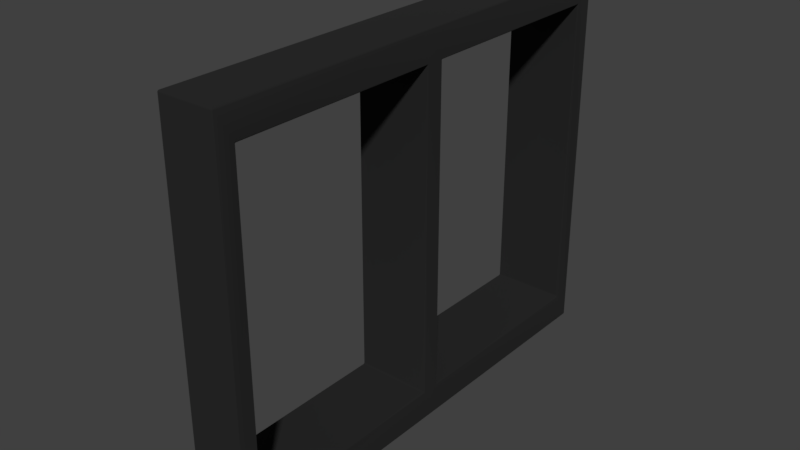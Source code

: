 # Source: Shutters_duo.blend  (saved by Blender 2.79.1; exported with 4.5.12 LTS)
import bpy
from mathutils import Matrix  # noqa: F401  (used for matrix-valued properties, if any)

bpy.ops.wm.read_factory_settings(use_empty=True)
scene = bpy.context.scene
scene.name = 'Scene'

# ---- collections
col_collection_3 = bpy.data.collections.new('Collection 3'); scene.collection.children.link(col_collection_3)

# ---- materials (node trees are filled in below, after node groups)
mat_yellow_001 = bpy.data.materials.new('Yellow.001')
mat_yellow_001.alpha_threshold = 0.0
mat_yellow_001.use_transparent_shadow = False
mat_yellow_001.diffuse_color = (0.8, 0.7146, 0.2143, 1.0)
mat_yellow_001.roughness = 0.5
mat_window_001 = bpy.data.materials.new('Window.001')
mat_window_001.alpha_threshold = 0.0
mat_window_001.use_transparent_shadow = False
mat_window_001.roughness = 0.5
mat_black_001 = bpy.data.materials.new('Black.001')
mat_black_001.alpha_threshold = 0.0
mat_black_001.use_transparent_shadow = False
mat_black_001.roughness = 0.5

# ---- node groups
ng_auto_smooth = bpy.data.node_groups.new('Auto Smooth', 'GeometryNodeTree')
_s = ng_auto_smooth.interface.new_socket(name='Geometry', in_out='OUTPUT', socket_type='NodeSocketGeometry')
_s = ng_auto_smooth.interface.new_socket(name='Geometry', in_out='INPUT', socket_type='NodeSocketGeometry')
_s = ng_auto_smooth.interface.new_socket(name='Angle', in_out='INPUT', socket_type='NodeSocketFloat')
_s.subtype = 'ANGLE'
_s.min_value = 0.0
_s.max_value = 3.142
ng_auto_smooth.is_modifier = True
_N = ng_auto_smooth.nodes; _L = ng_auto_smooth.links
n0 = _N.new('NodeGroupOutput'); n0.name = 'Group Output'; n0.location = (480, -100)
n1 = _N.new('NodeGroupInput'); n1.name = 'Group Input'; n1.location = (-420, -300)
n2 = _N.new('NodeGroupInput'); n2.name = 'Group Input.001'; n2.location = (-60, -100)
n3 = _N.new('GeometryNodeSetShadeSmooth'); n3.name = 'Set Shade Smooth'; n3.location = (120, -100)
n3.domain = 'EDGE'
n4 = _N.new('GeometryNodeSetShadeSmooth'); n4.name = 'Set Shade Smooth.001'; n4.location = (300, -100)
n5 = _N.new('GeometryNodeInputMeshEdgeAngle'); n5.name = 'Edge Angle'; n5.location = (-420, -220)
n6 = _N.new('GeometryNodeInputEdgeSmooth'); n6.name = 'Is Edge Smooth'; n6.location = (-60, -160)
n7 = _N.new('GeometryNodeInputShadeSmooth'); n7.name = 'Is Face Smooth'; n7.location = (-240, -340)
n8 = _N.new('FunctionNodeBooleanMath'); n8.name = 'Boolean Math'; n8.location = (-60, -220)
n9 = _N.new('FunctionNodeCompare'); n9.name = 'Compare'; n9.location = (-240, -180)
n9.operation = 'LESS_EQUAL'
_L.new(n5.outputs[0], n9.inputs[0])
_L.new(n4.outputs[0], n0.inputs[0])
_L.new(n1.outputs[1], n9.inputs[1])
_L.new(n9.outputs[0], n8.inputs[0])
_L.new(n7.outputs[0], n8.inputs[1])
_L.new(n2.outputs[0], n3.inputs[0])
_L.new(n6.outputs[0], n3.inputs[1])
_L.new(n3.outputs[0], n4.inputs[0])
_L.new(n8.outputs[0], n3.inputs[2])
n0.is_active_output = True

# ---- material node trees
mat_yellow_001.use_nodes = True; mat_yellow_001.node_tree.nodes.clear()
_N = mat_yellow_001.node_tree.nodes; _L = mat_yellow_001.node_tree.links
n0 = _N.new('ShaderNodeOutputMaterial'); n0.name = 'Material Output'; n0.location = (300, 300)
n1 = _N.new('ShaderNodeBsdfPrincipled'); n1.name = 'Principled BSDF'; n1.location = (10, 300)
n1.width = 150
n1.subsurface_method = 'BURLEY'
n1.inputs[0].default_value = (0.8, 0.7146, 0.2143, 1.0)
n1.inputs[2].default_value = 0.0
n1.inputs[3].default_value = 1.45
n1.inputs[9].default_value = (1.0, 1.0, 1.0)
n1.inputs[13].default_value = 0.0
_L.new(n1.outputs[0], n0.inputs[0])
n0.is_active_output = True
mat_window_001.use_nodes = True; mat_window_001.node_tree.nodes.clear()
_N = mat_window_001.node_tree.nodes; _L = mat_window_001.node_tree.links
n0 = _N.new('ShaderNodeOutputMaterial'); n0.name = 'Material Output'; n0.location = (300, 300)
n1 = _N.new('ShaderNodeBsdfPrincipled'); n1.name = 'Principled BSDF'; n1.location = (10, 300)
n1.width = 150
n1.subsurface_method = 'BURLEY'
n1.inputs[0].default_value = (0.376, 0.5809, 0.8, 1.0)
n1.inputs[1].default_value = 1.0
n1.inputs[2].default_value = 0.15
n1.inputs[3].default_value = 1.45
n1.inputs[9].default_value = (1.0, 1.0, 1.0)
_L.new(n1.outputs[0], n0.inputs[0])
n0.is_active_output = True
mat_black_001.use_nodes = True; mat_black_001.node_tree.nodes.clear()
_N = mat_black_001.node_tree.nodes; _L = mat_black_001.node_tree.links
n0 = _N.new('ShaderNodeOutputMaterial'); n0.name = 'Material Output'; n0.location = (300, 300)
n1 = _N.new('ShaderNodeBsdfPrincipled'); n1.name = 'Principled BSDF'; n1.location = (10, 300)
n1.width = 150
n1.subsurface_method = 'BURLEY'
n1.inputs[0].default_value = (0.008066, 0.008066, 0.008066, 1.0)
n1.inputs[2].default_value = 1.0
n1.inputs[3].default_value = 1.45
n1.inputs[9].default_value = (1.0, 1.0, 1.0)
_L.new(n1.outputs[0], n0.inputs[0])
n0.is_active_output = True

# ---- world
world_world = bpy.data.worlds.new('World'); scene.world = world_world
world_world.color = (0.05088, 0.05088, 0.05088)
world_world.use_sun_shadow = False
world_world.sun_shadow_jitter_overblur = 0.0
world_world.cycles.sampling_method = 'MANUAL'

# ---- meshes
me_shutters_duo = bpy.data.meshes.new('Shutters_duo')
me_shutters_duo.from_pydata([(-0.1946, -1.449, 1.134), (-0.1946, -1.449, -1.134), (-0.3108, -1.34, 0.954), (-0.3108, -1.34, -0.9543), (0.1342, -1.34, -0.9543), (-0.3125, -0.09292, -0.9543), (0.1342, -0.09386, -0.9543), (0.1342, -0.09387, -1.134), (-0.1928, -0.09293, -1.134), (-0.3107, -0.09292, 0.954), (0.1342, -0.09387, 0.954), (0.1342, -0.09386, 1.134), (-0.1946, -0.09293, 1.134), (0.1342, -1.449, -1.134), (0.1342, -1.449, 1.134), (0.1342, -1.34, 0.954), (-0.1946, 1.372, 1.134), (0.1342, 1.262, 0.954), (-0.1946, 1.372, -1.134), (-0.3108, 1.262, 0.954), (-0.3108, 1.262, -0.9543), (-0.3125, 0.0153, -0.9543), (0.1342, 0.01625, -0.9543), (0.1342, 0.01625, -1.134), (-0.1928, 0.01532, -1.134), (-0.3107, 0.01531, 0.954), (0.1342, 0.01625, 0.954), (0.1342, 0.01625, 1.134), (-0.1946, 0.01531, 1.134), (0.1342, 1.372, -1.134), (0.1342, 1.262, -0.9543), (0.1342, 1.372, 1.134)], [], [(1, 8, 7, 13), (15, 4, 3, 2), (13, 14, 0, 1), (15, 10, 11, 14), (4, 6, 5, 3), (13, 7, 6, 4), (0, 14, 11, 12), (15, 2, 9, 10), (9, 5, 6, 10), (15, 14, 13, 4), (18, 29, 23, 24), (17, 19, 20, 30), (29, 18, 16, 31), (17, 31, 27, 26), (10, 6, 22, 26), (23, 22, 6, 7), (30, 20, 21, 22), (29, 30, 22, 23), (16, 28, 27, 31), (17, 26, 25, 19), (25, 26, 22, 21), (17, 30, 29, 31), (11, 10, 26, 27), (12, 11, 27, 28), (24, 23, 7, 8)])
me_shutters_duo.polygons.foreach_set('use_smooth', [True] * 25)
me_shutters_duo.polygons.foreach_set('material_index', [2, 2, 2, 2, 2, 2, 2, 2, 2, 2, 2, 2, 2, 2, 2, 2, 2, 2, 2, 2, 2, 2, 2, 2, 2])
_ca = me_shutters_duo.color_attributes.new('Col', 'BYTE_COLOR', 'CORNER')
_ca.data.foreach_set('color', [1.0, 1.0, 1.0, 1.0, 1.0, 1.0, 1.0, 1.0, 1.0, 1.0, 1.0, 1.0, 1.0, 1.0, 1.0, 1.0, 1.0, 1.0, 1.0, 1.0, 1.0, 1.0, 1.0, 1.0, 1.0, 1.0, 1.0, 1.0, 1.0, 1.0, 1.0, 1.0, 1.0, 1.0, 1.0, 1.0, 1.0, 1.0, 1.0, 1.0, 1.0, 1.0, 1.0, 1.0, 1.0, 1.0, 1.0, 1.0, 1.0, 1.0, 1.0, 1.0, 1.0, 1.0, 1.0, 1.0, 1.0, 1.0, 1.0, 1.0, 1.0, 1.0, 1.0, 1.0, 1.0, 1.0, 1.0, 1.0, 1.0, 1.0, 1.0, 1.0, 1.0, 1.0, 1.0, 1.0, 1.0, 1.0, 1.0, 1.0, 1.0, 1.0, 1.0, 1.0, 1.0, 1.0, 1.0, 1.0, 1.0, 1.0, 1.0, 1.0, 1.0, 1.0, 1.0, 1.0, 1.0, 1.0, 1.0, 1.0, 1.0, 1.0, 1.0, 1.0, 1.0, 1.0, 1.0, 1.0, 1.0, 1.0, 1.0, 1.0, 1.0, 1.0, 1.0, 1.0, 1.0, 1.0, 1.0, 1.0, 1.0, 1.0, 1.0, 1.0, 1.0, 1.0, 1.0, 1.0, 1.0, 1.0, 1.0, 1.0, 1.0, 1.0, 1.0, 1.0, 1.0, 1.0, 1.0, 1.0, 1.0, 1.0, 1.0, 1.0, 1.0, 1.0, 1.0, 1.0, 1.0, 1.0, 1.0, 1.0, 1.0, 1.0, 1.0, 1.0, 1.0, 1.0, 1.0, 1.0, 1.0, 1.0, 1.0, 1.0, 1.0, 1.0, 1.0, 1.0, 1.0, 1.0, 1.0, 1.0, 1.0, 1.0, 1.0, 1.0, 1.0, 1.0, 1.0, 1.0, 1.0, 1.0, 1.0, 1.0, 1.0, 1.0, 1.0, 1.0, 1.0, 1.0, 1.0, 1.0, 1.0, 1.0, 1.0, 1.0, 1.0, 1.0, 1.0, 1.0, 1.0, 1.0, 1.0, 1.0, 1.0, 1.0, 1.0, 1.0, 1.0, 1.0, 1.0, 1.0, 1.0, 1.0, 1.0, 1.0, 1.0, 1.0, 1.0, 1.0, 1.0, 1.0, 1.0, 1.0, 1.0, 1.0, 1.0, 1.0, 1.0, 1.0, 1.0, 1.0, 1.0, 1.0, 1.0, 1.0, 1.0, 1.0, 1.0, 1.0, 1.0, 1.0, 1.0, 1.0, 1.0, 1.0, 1.0, 1.0, 1.0, 1.0, 1.0, 1.0, 1.0, 1.0, 1.0, 1.0, 1.0, 1.0, 1.0, 1.0, 1.0, 1.0, 1.0, 1.0, 1.0, 1.0, 1.0, 1.0, 1.0, 1.0, 1.0, 1.0, 1.0, 1.0, 1.0, 1.0, 1.0, 1.0, 1.0, 1.0, 1.0, 1.0, 1.0, 1.0, 1.0, 1.0, 1.0, 1.0, 1.0, 1.0, 1.0, 1.0, 1.0, 1.0, 1.0, 1.0, 1.0, 1.0, 1.0, 1.0, 1.0, 1.0, 1.0, 1.0, 1.0, 1.0, 1.0, 1.0, 1.0, 1.0, 1.0, 1.0, 1.0, 1.0, 1.0, 1.0, 1.0, 1.0, 1.0, 1.0, 1.0, 1.0, 1.0, 1.0, 1.0, 1.0, 1.0, 1.0, 1.0, 1.0, 1.0, 1.0, 1.0, 1.0, 1.0, 1.0, 1.0, 1.0, 1.0, 1.0, 1.0, 1.0, 1.0, 1.0, 1.0, 1.0, 1.0, 1.0, 1.0, 1.0, 1.0, 1.0, 1.0, 1.0, 1.0, 1.0, 1.0, 1.0, 1.0, 1.0, 1.0, 1.0, 1.0, 1.0, 1.0, 1.0, 1.0, 1.0, 1.0, 1.0, 1.0, 1.0, 1.0, 1.0, 1.0, 1.0, 1.0, 1.0, 1.0, 1.0, 1.0, 1.0, 1.0, 1.0, 1.0, 1.0, 1.0, 1.0, 1.0, 1.0, 1.0, 1.0, 1.0, 1.0, 1.0, 1.0, 1.0, 1.0, 1.0, 1.0])
me_shutters_duo.materials.append(mat_yellow_001)
me_shutters_duo.materials.append(mat_window_001)
me_shutters_duo.materials.append(mat_black_001)
me_shutters_duo.use_remesh_preserve_volume = False
me_shutters_duo.use_remesh_preserve_attributes = False
me_shutters_duo.use_mirror_vertex_groups = False
me_shutters_duo.update()

# ---- objects
ob_shutters_duo_01 = bpy.data.objects.new('Shutters_duo_01', me_shutters_duo)

# ---- transforms, parenting, visibility, modifiers, constraints
ob_shutters_duo_01.location = (-0.003558, 0.7266, 0.0001621)
ob_shutters_duo_01.lineart.crease_threshold = 0.0
_m = ob_shutters_duo_01.modifiers.new('Bevel', 'BEVEL')
_m.width = 0.0084
_m.width_pct = 0.0084
_m.segments = 3
_m.spread = 0.0
_m = ob_shutters_duo_01.modifiers.new('Auto Smooth', 'NODES')
_m.node_group = ng_auto_smooth
_gi = [s.identifier for s in ng_auto_smooth.interface.items_tree if s.item_type == 'SOCKET' and s.in_out == 'INPUT']
_m[_gi[1]] = 0.5236  # Angle

# ---- collection membership
col_collection_3.objects.link(ob_shutters_duo_01)

# ---- scene / render settings (as saved in the file)
scene.frame_start = 0; scene.frame_end = 250; scene.frame_set(0)
scene.render.engine = 'BLENDER_EEVEE_NEXT'
scene.render.resolution_percentage = 50
scene.render.dither_intensity = 0.0
scene.cycles.use_denoising = False
scene.cycles.samples = 128
scene.cycles.sampling_pattern = 'TABULATED_SOBOL'
scene.cycles.use_adaptive_sampling = False
scene.cycles.use_light_tree = False
scene.view_settings.view_transform = 'Standard'
bpy.context.view_layer.update()

# ---- added for rendering (the .blend has no active camera and no usable light): camera, sun
cam_auto = bpy.data.cameras.new('AutoCamera')
cam_auto.lens = 50.0
cam_auto.sensor_width = 36.0
cam_auto.clip_end = 1000.0
ob_auto_camera = bpy.data.objects.new('AutoCamera', cam_auto)
scene.collection.objects.link(ob_auto_camera)
ob_auto_camera.location = (3.28207, -3.36193, 2.69979)
ob_auto_camera.rotation_euler = (1.09748, -7.21219e-08, 0.694738)
scene.camera = ob_auto_camera
light_auto_sun = bpy.data.lights.new('AutoSun', 'SUN')
light_auto_sun.energy = 3.0
light_auto_sun.angle = 0.0523599
ob_auto_sun = bpy.data.objects.new('AutoSun', light_auto_sun)
scene.collection.objects.link(ob_auto_sun)
ob_auto_sun.rotation_euler = (0.872665, 0.174533, 0.523599)
bpy.context.view_layer.update()
